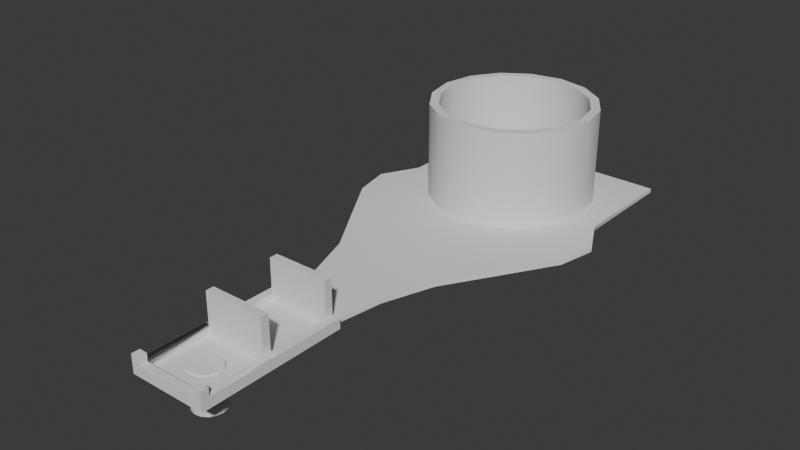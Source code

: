 # Source: SolariumMap01.blend  (saved by Blender 4.0.36; exported with 4.5.12 LTS)
import bpy
from mathutils import Matrix  # noqa: F401  (used for matrix-valued properties, if any)

bpy.ops.wm.read_factory_settings(use_empty=True)
scene = bpy.context.scene
scene.name = 'Scene'

# ---- collections
col_collection = bpy.data.collections.new('Collection'); scene.collection.children.link(col_collection)

# ---- node groups
ng_auto_smooth = bpy.data.node_groups.new('Auto Smooth', 'GeometryNodeTree')
_s = ng_auto_smooth.interface.new_socket(name='Geometry', in_out='OUTPUT', socket_type='NodeSocketGeometry')
_s = ng_auto_smooth.interface.new_socket(name='Geometry', in_out='INPUT', socket_type='NodeSocketGeometry')
_s = ng_auto_smooth.interface.new_socket(name='Angle', in_out='INPUT', socket_type='NodeSocketFloat')
_s.subtype = 'ANGLE'
_s.min_value = 0.0
_s.max_value = 3.142
ng_auto_smooth.is_modifier = True
_N = ng_auto_smooth.nodes; _L = ng_auto_smooth.links
n0 = _N.new('NodeGroupOutput'); n0.name = 'Group Output'; n0.location = (480, -100)
n1 = _N.new('NodeGroupInput'); n1.name = 'Group Input'; n1.location = (-420, -300)
n2 = _N.new('NodeGroupInput'); n2.name = 'Group Input.001'; n2.location = (-60, -100)
n3 = _N.new('GeometryNodeSetShadeSmooth'); n3.name = 'Set Shade Smooth'; n3.location = (120, -100)
n3.domain = 'EDGE'
n4 = _N.new('GeometryNodeSetShadeSmooth'); n4.name = 'Set Shade Smooth.001'; n4.location = (300, -100)
n5 = _N.new('GeometryNodeInputMeshEdgeAngle'); n5.name = 'Edge Angle'; n5.location = (-420, -220)
n6 = _N.new('GeometryNodeInputEdgeSmooth'); n6.name = 'Is Edge Smooth'; n6.location = (-60, -160)
n7 = _N.new('GeometryNodeInputShadeSmooth'); n7.name = 'Is Face Smooth'; n7.location = (-240, -340)
n8 = _N.new('FunctionNodeBooleanMath'); n8.name = 'Boolean Math'; n8.location = (-60, -220)
n9 = _N.new('FunctionNodeCompare'); n9.name = 'Compare'; n9.location = (-240, -180)
n9.operation = 'LESS_EQUAL'
_L.new(n5.outputs[0], n9.inputs[0])
_L.new(n4.outputs[0], n0.inputs[0])
_L.new(n1.outputs[1], n9.inputs[1])
_L.new(n9.outputs[0], n8.inputs[0])
_L.new(n7.outputs[0], n8.inputs[1])
_L.new(n2.outputs[0], n3.inputs[0])
_L.new(n6.outputs[0], n3.inputs[1])
_L.new(n3.outputs[0], n4.inputs[0])
_L.new(n8.outputs[0], n3.inputs[2])
n0.is_active_output = True

# ---- world
world_world = bpy.data.worlds.new('World'); scene.world = world_world
world_world.use_nodes = True; world_world.node_tree.nodes.clear()
_N = world_world.node_tree.nodes; _L = world_world.node_tree.links
n0 = _N.new('ShaderNodeOutputWorld'); n0.name = 'World Output'; n0.location = (300, 300)
n1 = _N.new('ShaderNodeBackground'); n1.name = 'Background'; n1.location = (10, 300)
n1.inputs[0].default_value = (0.05088, 0.05088, 0.05088, 1.0)
_L.new(n1.outputs[0], n0.inputs[0])
n0.is_active_output = True
world_world.color = (0.05088, 0.05088, 0.05088)
world_world.use_sun_shadow = False
world_world.sun_shadow_jitter_overblur = 0.0

# ---- meshes
me_cylinder_005 = bpy.data.meshes.new('Cylinder.005')
me_cylinder_005.from_pydata([(1.194e-08, -1.806, -4.298), (-0.7221, -1.662, -4.298), (-1.334, -1.253, -4.298), (-1.743, -0.6411, -4.298), (-1.887, 0.08102, -4.298), (-1.743, 0.8031, -4.298), (-1.334, 1.415, -4.298), (-0.7221, 1.824, -4.298), (1.194e-08, 1.968, -4.298), (0.7221, 1.824, -4.298), (1.334, 1.415, -4.298), (1.743, 0.8031, -4.298), (1.887, 0.08102, -4.298), (1.743, -0.6411, -4.298), (1.334, -1.253, -4.298), (0.7221, -1.662, -4.298), (-3.75, -3.669, -0.2706), (-3.75, -3.669, 0.2294), (-3.75, 3.831, -0.2706), (-3.75, 3.831, 0.2294), (3.75, -3.669, -0.2706), (3.75, -3.669, 0.2294), (3.75, 3.831, -0.2706), (3.75, 3.831, 0.2294), (-0.7221, -1.662, 0.2294), (-0.7221, -1.662, -0.2706), (1.194e-08, -1.806, 0.2294), (1.194e-08, -1.806, -0.2706), (1.887, 0.08102, 0.2294), (1.887, 0.08102, -0.2706), (1.334, 1.415, 0.2294), (1.334, 1.415, -0.2706), (-1.334, 1.415, 0.2294), (-1.334, 1.415, -0.2706), (0.7221, 1.824, 0.2294), (0.7221, 1.824, -0.2706), (1.743, 0.8031, 0.2294), (1.743, 0.8031, -0.2706), (-0.7221, 1.824, 0.2294), (-0.7221, 1.824, -0.2706), (-1.887, 0.08102, 0.2294), (-1.887, 0.08102, -0.2706), (0.7221, -1.662, 0.2294), (0.7221, -1.662, -0.2706), (1.334, -1.253, 0.2294), (1.334, -1.253, -0.2706), (-1.743, 0.8031, 0.2294), (-1.743, 0.8031, -0.2706), (-1.743, -0.6411, 0.2294), (-1.743, -0.6411, -0.2706), (-1.334, -1.253, 0.2294), (-1.334, -1.253, -0.2706), (1.743, -0.6411, 0.2294), (1.743, -0.6411, -0.2706), (1.194e-08, 1.968, 0.2294), (1.194e-08, 1.968, -0.2706), (-4.75, 3.831, -0.2706), (-4.75, -3.669, -0.2706), (-4.75, -3.669, 0.2294), (-4.75, 3.831, 0.2294), (-3.75, -4.669, -0.2706), (-3.75, -4.669, 0.2294), (3.75, -4.669, 0.2294), (3.75, -4.669, -0.2706), (4.75, 3.831, 0.2294), (4.75, 3.831, -0.2706), (4.75, -3.669, -0.2706), (4.75, -3.669, 0.2294), (-3.75, -3.669, 1.979), (-3.75, 3.831, 0.9794), (3.75, 3.831, 0.9794), (3.75, -3.669, 0.9794), (-4.75, -3.669, 0.9794), (-4.75, 3.831, 0.9794), (3.75, -4.669, 0.9794), (-3.75, -4.669, 1.979), (4.75, 3.831, 0.9794), (4.75, -3.669, 0.9794), (4.75, -4.669, 0.2294), (-4.75, -4.669, -0.2706), (-4.75, -4.669, 0.2294), (-4.75, -4.669, 0.9794), (4.75, -4.669, -0.2706), (4.75, -4.669, 0.9794), (-3.75, -4.669, 0.9794), (-4.75, -3.669, 1.979), (-3.75, -3.669, 0.9794), (-4.75, -4.669, 1.979), (4.75, -3.669, 1.979), (4.75, -4.669, 1.979), (3.75, -4.669, 1.979), (3.75, -3.669, 1.979), (-3.75, 4.831, 0.2294), (-3.75, 4.831, -0.2706), (3.75, 4.831, -0.2706), (3.75, 4.831, 0.2294), (-4.75, 4.831, 0.2294), (-4.75, 4.831, -0.2706), (4.75, 4.831, 0.2294), (4.75, 4.831, -0.2706), (4.75, 4.831, 0.9794), (-3.75, 4.831, 0.9794), (3.75, 4.831, 0.9794), (-4.75, 4.831, 0.9794), (-3.75, 3.831, 5.229), (3.75, 3.831, 5.229), (-3.75, 4.831, 5.229), (3.75, 4.831, 5.229), (-3.75, 12.33, 0.2294), (-3.75, 12.33, -0.2706), (3.75, 12.33, -0.2706), (3.75, 12.33, 0.2294), (-4.75, 12.33, 0.2294), (-4.75, 12.33, -0.2706), (4.75, 12.33, 0.2294), (4.75, 12.33, -0.2706), (4.75, 12.33, 0.9794), (3.75, 12.33, 0.9794), (-4.75, 12.33, 0.9794), (-3.75, 12.33, 0.9794), (-3.75, 13.33, 0.2294), (-3.75, 13.33, -0.2706), (3.75, 13.33, -0.2706), (3.75, 13.33, 0.2294), (-4.75, 13.33, 0.2294), (-4.75, 13.33, -0.2706), (4.75, 13.33, 0.2294), (4.75, 13.33, -0.2706), (4.75, 13.33, 0.9794), (3.75, 13.33, 0.9794), (-4.75, 13.33, 0.9794), (-3.75, 13.33, 0.9794), (-3.75, 12.33, 5.229), (3.75, 12.33, 5.229), (-3.75, 13.33, 5.229), (3.75, 13.33, 5.229), (3.813, 13.46, 0.2294), (-3.813, 13.46, 0.2294), (3.813, 13.46, -0.2706), (-3.813, 13.46, -0.2706)], [], [(27, 25, 1, 0), (25, 51, 2, 1), (51, 49, 3, 2), (49, 41, 4, 3), (41, 47, 5, 4), (47, 33, 6, 5), (33, 39, 7, 6), (39, 55, 8, 7), (55, 35, 9, 8), (35, 31, 10, 9), (31, 37, 11, 10), (37, 29, 12, 11), (29, 53, 13, 12), (53, 45, 14, 13), (1, 2, 3, 4, 5, 6, 7, 8, 9, 10, 11, 12, 13, 14, 15, 0), (45, 43, 15, 14), (43, 27, 0, 15), (56, 59, 96, 97), (19, 23, 105, 104), (20, 22, 65, 66), (62, 78, 83, 74), (18, 22, 20, 29, 37, 31, 35, 55, 39, 33, 47, 41), (23, 28, 52, 44, 42, 26, 24, 50, 48, 40, 17, 21), (38, 32, 33, 39), (32, 46, 47, 33), (48, 50, 51, 49), (54, 38, 39, 55), (40, 48, 49, 41), (34, 54, 55, 35), (36, 30, 31, 37), (30, 34, 35, 31), (42, 44, 45, 43), (41, 49, 51, 25, 27, 43, 45, 53, 29, 20, 16, 18), (28, 36, 37, 29), (24, 26, 27, 25), (26, 42, 43, 27), (52, 28, 29, 53), (44, 52, 53, 45), (50, 24, 25, 51), (46, 40, 41, 47), (17, 40, 46, 32, 38, 54, 34, 30, 36, 28, 23, 19), (57, 58, 59, 56), (16, 17, 58, 57), (18, 16, 57, 56), (63, 62, 61, 60), (16, 20, 63, 60), (67, 64, 76, 77), (65, 64, 67, 66), (61, 62, 74, 84), (64, 65, 99, 98), (86, 69, 73, 72), (71, 86, 84, 74), (70, 71, 77, 76), (67, 77, 83, 78), (19, 59, 73, 69), (59, 58, 72, 73), (21, 17, 86, 71), (64, 23, 70, 76), (58, 17, 86, 72), (23, 21, 71, 70), (61, 84, 81, 80), (17, 19, 69, 86), (58, 57, 79, 80), (58, 80, 81, 72), (62, 63, 82, 78), (84, 86, 68, 75), (16, 60, 79, 57), (60, 61, 80, 79), (83, 77, 88, 89), (20, 66, 82, 63), (66, 67, 78, 82), (86, 72, 85, 68), (72, 81, 87, 85), (81, 84, 75, 87), (75, 68, 85, 87), (88, 91, 90, 89), (77, 71, 91, 88), (74, 83, 89, 90), (71, 74, 90, 91), (103, 101, 119, 118), (100, 98, 114, 116), (101, 92, 108, 119), (18, 56, 97, 93), (22, 18, 93, 94), (65, 22, 94, 99), (92, 95, 111, 108), (95, 23, 70, 102), (70, 76, 100, 102), (73, 69, 101, 103), (64, 98, 100, 76), (96, 59, 73, 103), (96, 103, 118, 112), (101, 69, 19, 92), (105, 107, 106, 104), (23, 95, 107, 105), (95, 92, 106, 107), (92, 19, 104, 106), (112, 118, 130, 124), (114, 115, 127, 126), (116, 114, 126, 128), (117, 116, 128, 129), (120, 108, 132, 134), (98, 99, 115, 114), (97, 96, 112, 113), (95, 102, 117, 111), (102, 100, 116, 117), (94, 93, 109, 110), (99, 94, 110, 115), (93, 97, 113, 109), (120, 121, 125, 124), (122, 123, 126, 127), (126, 123, 129, 128), (120, 124, 130, 131), (113, 112, 124, 125), (111, 117, 129, 123), (110, 109, 121, 122), (115, 110, 122, 127), (119, 108, 120, 131), (109, 113, 125, 121), (118, 119, 131, 130), (132, 133, 135, 134), (123, 120, 134, 135), (108, 111, 133, 132), (111, 123, 135, 133), (123, 122, 138, 136), (122, 121, 139, 138), (120, 123, 136, 137), (121, 120, 137, 139)])
me_cylinder_005.polygons.foreach_set('use_smooth', [1, 1, 1, 1, 1, 1, 1, 1, 1, 1, 1, 1, 1, 1, 1, 1, 1, 1, 1, 1, 1, 1, 1, 1, 1, 1, 1, 1, 1, 1, 1, 1, 1, 1, 1, 1, 1, 1, 1, 1, 1, 1, 1, 1, 1, 1, 1, 1, 1, 1, 1, 1, 1, 1, 1, 1, 1, 1, 1, 1, 1, 1, 1, 1, 1, 1, 1, 1, 1, 1, 1, 1, 1, 1, 1, 1, 1, 1, 1, 1, 1, 0, 1, 1, 1, 1, 0, 1, 1, 1, 1, 1, 0, 1, 0, 1, 0, 1, 1, 1, 1, 0, 1, 1, 0, 1, 1, 1, 1, 1, 1, 1, 1, 1, 0, 1, 1, 0, 1, 1, 1, 1, 1, 0, 1, 1, 1, 1])
_uv = me_cylinder_005.uv_layers.new(name='UVMap')
_uv.uv.foreach_set('vector', [1.0, 0.5, 0.9375, 0.5, 0.9375, 1.0, 1.0, 1.0, 0.9375, 0.5, 0.875, 0.5, 0.875, 1.0, 0.9375, 1.0, 0.875, 0.5, 0.8125, 0.5, 0.8125, 1.0, 0.875, 1.0, 0.8125, 0.5, 0.75, 0.5, 0.75, 1.0, 0.8125, 1.0, 0.75, 0.5, 0.6875, 0.5, 0.6875, 1.0, 0.75, 1.0, 0.6875, 0.5, 0.625, 0.5, 0.625, 1.0, 0.6875, 1.0, 0.625, 0.5, 0.5625, 0.5, 0.5625, 1.0, 0.625, 1.0, 0.5625, 0.5, 0.5, 0.5, 0.5, 1.0, 0.5625, 1.0, 0.5, 0.5, 0.4375, 0.5, 0.4375, 1.0, 0.5, 1.0, 0.4375, 0.5, 0.375, 0.5, 0.375, 1.0, 0.4375, 1.0, 0.375, 0.5, 0.3125, 0.5, 0.3125, 1.0, 0.375, 1.0, 0.3125, 0.5, 0.25, 0.5, 0.25, 1.0, 0.3125, 1.0, 0.25, 0.5, 0.1875, 0.5, 0.1875, 1.0, 0.25, 1.0, 0.1875, 0.5, 0.125, 0.5, 0.125, 1.0, 0.1875, 1.0, 0.3418, 0.4717, 0.4197, 0.4197, 0.4717, 0.3418, 0.49, 0.25, 0.4717, 0.1582, 0.4197, 0.08029, 0.3418, 0.02827, 0.25, 0.01, 0.1582, 0.02827, 0.08029, 0.08029, 0.02827, 0.1582, 0.01, 0.25, 0.02827, 0.3418, 0.08029, 0.4197, 0.1582, 0.4717, 0.25, 0.49, 0.125, 0.5, 0.0625, 0.5, 0.0625, 1.0, 0.125, 1.0, 0.0625, 0.5, 0.0, 0.5, 0.0, 1.0, 0.0625, 1.0, 0.375, 0.25, 0.625, 0.25, 0.625, 0.25, 0.375, 0.25, 0.875, 0.5, 0.625, 0.5, 0.625, 0.5, 0.875, 0.5, 0.375, 0.75, 0.375, 0.5, 0.375, 0.5, 0.375, 0.75, 0.625, 0.75, 0.625, 0.75, 0.625, 0.75, 0.625, 0.75, 0.125, 0.5, 0.375, 0.5, 0.375, 0.75, 0.3129, 0.625, 0.3081, 0.6009, 0.2945, 0.5805, 0.2741, 0.5669, 0.25, 0.5621, 0.2259, 0.5669, 0.2055, 0.5805, 0.1919, 0.6009, 0.1871, 0.625, 0.625, 0.5, 0.6871, 0.625, 0.6919, 0.6491, 0.7055, 0.6695, 0.7259, 0.6831, 0.75, 0.6879, 0.7741, 0.6831, 0.7945, 0.6695, 0.8081, 0.6491, 0.8129, 0.625, 0.875, 0.75, 0.625, 0.75, 0.5625, 0.5536, 0.625, 0.5536, 0.625, 0.6199, 0.5625, 0.6199, 0.625, 0.5536, 0.6875, 0.5536, 0.6875, 0.6199, 0.625, 0.6199, 0.8125, 0.5536, 0.875, 0.5536, 0.875, 0.6199, 0.8125, 0.6199, 0.5, 0.5536, 0.5625, 0.5536, 0.5625, 0.6199, 0.5, 0.6199, 0.75, 0.5536, 0.8125, 0.5536, 0.8125, 0.6199, 0.75, 0.6199, 0.4375, 0.5536, 0.5, 0.5536, 0.5, 0.6199, 0.4375, 0.6199, 0.3125, 0.5536, 0.375, 0.5536, 0.375, 0.6199, 0.3125, 0.6199, 0.375, 0.5536, 0.4375, 0.5536, 0.4375, 0.6199, 0.375, 0.6199, 0.0625, 0.5536, 0.125, 0.5536, 0.125, 0.6199, 0.0625, 0.6199, 0.1871, 0.625, 0.1919, 0.6491, 0.2055, 0.6695, 0.2259, 0.6831, 0.25, 0.6879, 0.2741, 0.6831, 0.2945, 0.6695, 0.3081, 0.6491, 0.3129, 0.625, 0.375, 0.75, 0.125, 0.75, 0.125, 0.5, 0.25, 0.5536, 0.3125, 0.5536, 0.3125, 0.6199, 0.25, 0.6199, 0.9375, 0.5536, 1.0, 0.5536, 1.0, 0.6199, 0.9375, 0.6199, 0.0, 0.5536, 0.0625, 0.5536, 0.0625, 0.6199, 0.0, 0.6199, 0.1875, 0.5536, 0.25, 0.5536, 0.25, 0.6199, 0.1875, 0.6199, 0.125, 0.5536, 0.1875, 0.5536, 0.1875, 0.6199, 0.125, 0.6199, 0.875, 0.5536, 0.9375, 0.5536, 0.9375, 0.6199, 0.875, 0.6199, 0.6875, 0.5536, 0.75, 0.5536, 0.75, 0.6199, 0.6875, 0.6199, 0.875, 0.75, 0.8129, 0.625, 0.8081, 0.6009, 0.7945, 0.5805, 0.7741, 0.5669, 0.75, 0.5621, 0.7259, 0.5669, 0.7055, 0.5805, 0.6919, 0.6009, 0.6871, 0.625, 0.625, 0.5, 0.875, 0.5, 0.375, 0.0, 0.625, 0.0, 0.625, 0.25, 0.375, 0.25, 0.375, 1.0, 0.625, 1.0, 0.625, 1.0, 0.375, 1.0, 0.125, 0.5, 0.125, 0.75, 0.125, 0.75, 0.125, 0.5, 0.375, 0.75, 0.625, 0.75, 0.625, 1.0, 0.375, 1.0, 0.125, 0.75, 0.375, 0.75, 0.375, 0.75, 0.125, 0.75, 0.625, 0.75, 0.625, 0.5, 0.625, 0.5, 0.625, 0.75, 0.375, 0.5, 0.625, 0.5, 0.625, 0.75, 0.375, 0.75, 0.625, 1.0, 0.625, 0.75, 0.625, 0.75, 0.625, 1.0, 0.625, 0.5, 0.375, 0.5, 0.375, 0.5, 0.625, 0.5, 0.875, 0.75, 0.875, 0.5, 0.875, 0.5, 0.875, 0.75, 0.625, 0.75, 0.875, 0.75, 0.875, 0.75, 0.625, 0.75, 0.625, 0.5, 0.625, 0.75, 0.625, 0.75, 0.625, 0.5, 0.625, 0.75, 0.625, 0.75, 0.625, 0.75, 0.625, 0.75, 0.625, 0.25, 0.625, 0.25, 0.625, 0.25, 0.625, 0.25, 0.625, 0.25, 0.625, 0.0, 0.625, 0.0, 0.625, 0.25, 0.625, 0.75, 0.875, 0.75, 0.875, 0.75, 0.625, 0.75, 0.625, 0.5, 0.625, 0.5, 0.625, 0.5, 0.625, 0.5, 0.625, 1.0, 0.625, 1.0, 0.625, 1.0, 0.625, 1.0, 0.625, 0.5, 0.625, 0.75, 0.625, 0.75, 0.625, 0.5, 0.625, 1.0, 0.625, 1.0, 0.625, 1.0, 0.625, 1.0, 0.875, 0.75, 0.875, 0.5, 0.875, 0.5, 0.875, 0.75, 0.625, 1.0, 0.375, 1.0, 0.375, 1.0, 0.625, 1.0, 0.625, 1.0, 0.625, 1.0, 0.625, 1.0, 0.625, 1.0, 0.625, 0.75, 0.375, 0.75, 0.375, 0.75, 0.625, 0.75, 0.875, 0.75, 0.875, 0.75, 0.875, 0.75, 0.875, 0.75, 0.125, 0.75, 0.125, 0.75, 0.125, 0.75, 0.125, 0.75, 0.375, 1.0, 0.625, 1.0, 0.625, 1.0, 0.375, 1.0, 0.625, 0.75, 0.625, 0.75, 0.625, 0.75, 0.625, 0.75, 0.375, 0.75, 0.375, 0.75, 0.375, 0.75, 0.375, 0.75, 0.375, 0.75, 0.625, 0.75, 0.625, 0.75, 0.375, 0.75, 0.625, 1.0, 0.625, 1.0, 0.625, 1.0, 0.625, 1.0, 0.625, 1.0, 0.625, 1.0, 0.625, 1.0, 0.625, 1.0, 0.625, 1.0, 0.625, 1.0, 0.625, 1.0, 0.625, 1.0, 0.875, 0.75, 0.875, 0.75, 0.875, 0.75, 0.875, 0.75, 0.625, 0.75, 0.625, 0.75, 0.625, 0.75, 0.625, 0.75, 0.625, 0.75, 0.625, 0.75, 0.625, 0.75, 0.625, 0.75, 0.625, 0.75, 0.625, 0.75, 0.625, 0.75, 0.625, 0.75, 0.625, 0.75, 0.625, 0.75, 0.625, 0.75, 0.625, 0.75, 0.625, 0.25, 0.625, 0.25, 0.625, 0.25, 0.625, 0.25, 0.625, 0.5, 0.625, 0.5, 0.625, 0.5, 0.625, 0.5, 0.0, 0.0, 0.0, 0.0, 0.0, 0.0, 0.0, 0.0, 0.125, 0.5, 0.125, 0.5, 0.125, 0.5, 0.125, 0.5, 0.375, 0.5, 0.125, 0.5, 0.125, 0.5, 0.375, 0.5, 0.375, 0.5, 0.375, 0.5, 0.375, 0.5, 0.375, 0.5, 0.625, 0.25, 0.625, 0.5, 0.625, 0.5, 0.625, 0.25, 0.0, 0.0, 0.0, 0.0, 0.0, 0.0, 0.0, 0.0, 0.625, 0.5, 0.625, 0.5, 0.625, 0.5, 0.625, 0.5, 0.625, 0.25, 0.625, 0.25, 0.625, 0.25, 0.625, 0.25, 0.625, 0.5, 0.625, 0.5, 0.625, 0.5, 0.625, 0.5, 0.625, 0.25, 0.625, 0.25, 0.625, 0.25, 0.625, 0.25, 0.625, 0.25, 0.625, 0.25, 0.625, 0.25, 0.625, 0.25, 0.0, 0.0, 0.0, 0.0, 0.0, 0.0, 0.0, 0.0, 0.0, 0.0, 0.0, 0.0, 0.625, 0.25, 0.0, 0.0, 0.0, 0.0, 0.0, 0.0, 0.0, 0.0, 0.0, 0.0, 0.625, 0.5, 0.625, 0.25, 0.625, 0.25, 0.625, 0.5, 0.0, 0.0, 0.0, 0.0, 0.0, 0.0, 0.0, 0.0, 0.625, 0.25, 0.625, 0.25, 0.625, 0.25, 0.625, 0.25, 0.625, 0.5, 0.375, 0.5, 0.375, 0.5, 0.625, 0.5, 0.625, 0.5, 0.625, 0.5, 0.625, 0.5, 0.625, 0.5, 0.625, 0.5, 0.625, 0.5, 0.625, 0.5, 0.625, 0.5, 0.0, 0.0, 0.0, 0.0, 0.0, 0.0, 0.0, 0.0, 0.625, 0.5, 0.375, 0.5, 0.375, 0.5, 0.625, 0.5, 0.375, 0.25, 0.625, 0.25, 0.625, 0.25, 0.375, 0.25, 0.0, 0.0, 0.0, 0.0, 0.0, 0.0, 0.0, 0.0, 0.625, 0.5, 0.625, 0.5, 0.625, 0.5, 0.625, 0.5, 0.375, 0.5, 0.125, 0.5, 0.125, 0.5, 0.375, 0.5, 0.375, 0.5, 0.375, 0.5, 0.375, 0.5, 0.375, 0.5, 0.125, 0.5, 0.125, 0.5, 0.125, 0.5, 0.125, 0.5, 0.625, 0.25, 0.375, 0.25, 0.375, 0.25, 0.625, 0.25, 0.375, 0.5, 0.625, 0.5, 0.625, 0.5, 0.375, 0.5, 0.625, 0.5, 0.625, 0.5, 0.625, 0.5, 0.625, 0.5, 0.625, 0.25, 0.625, 0.25, 0.625, 0.25, 0.625, 0.25, 0.375, 0.25, 0.625, 0.25, 0.625, 0.25, 0.375, 0.25, 0.0, 0.0, 0.0, 0.0, 0.0, 0.0, 0.0, 0.0, 0.375, 0.5, 0.125, 0.5, 0.125, 0.5, 0.375, 0.5, 0.375, 0.5, 0.375, 0.5, 0.375, 0.5, 0.375, 0.5, 0.0, 0.0, 0.0, 0.0, 0.0, 0.0, 0.0, 0.0, 0.125, 0.5, 0.125, 0.5, 0.125, 0.5, 0.125, 0.5, 0.625, 0.25, 0.625, 0.25, 0.625, 0.25, 0.625, 0.25, 0.625, 0.25, 0.625, 0.5, 0.625, 0.5, 0.625, 0.25, 0.625, 0.5, 0.625, 0.25, 0.625, 0.25, 0.625, 0.5, 0.625, 0.25, 0.625, 0.5, 0.625, 0.5, 0.625, 0.25, 0.0, 0.0, 0.0, 0.0, 0.0, 0.0, 0.0, 0.0, 0.625, 0.5, 0.375, 0.5, 0.375, 0.5, 0.625, 0.5, 0.375, 0.5, 0.125, 0.5, 0.125, 0.5, 0.375, 0.5, 0.625, 0.25, 0.625, 0.5, 0.625, 0.5, 0.625, 0.25, 0.375, 0.25, 0.625, 0.25, 0.625, 0.25, 0.375, 0.25])
me_cylinder_005.update()
me_cylinder_006 = bpy.data.meshes.new('Cylinder.006')
me_cylinder_006.from_pydata([(2.158e-11, 1.879, -0.2487), (1.352e-09, 1.516, 0.3515), (0.719, 1.736, -0.2487), (0.5803, 1.401, 0.3515), (1.329, 1.329, -0.2487), (1.072, 1.072, 0.3515), (1.736, 0.719, -0.2487), (1.401, 0.5803, 0.3515), (1.879, 1.302e-10, -0.2487), (1.516, 1.331e-10, 0.3515), (1.736, -0.719, -0.2487), (1.401, -0.5803, 0.3515), (1.329, -1.329, -0.2487), (1.072, -1.072, 0.3515), (0.719, -1.736, -0.2487), (0.5803, -1.401, 0.3515), (2.158e-11, -1.879, -0.2487), (-3.446e-10, -1.516, 0.3515), (-0.719, -1.736, -0.2487), (-0.5803, -1.401, 0.3515), (-1.329, -1.329, -0.2487), (-1.072, -1.072, 0.3515), (-1.736, -0.719, -0.2487), (-1.401, -0.5803, 0.3515), (-1.879, 1.302e-10, -0.2487), (-1.516, 1.829e-09, 0.3515), (-1.736, 0.719, -0.2487), (-1.401, 0.5803, 0.3515), (-1.329, 1.329, -0.2487), (-1.072, 1.072, 0.3515), (-0.719, 1.736, -0.2487), (-0.5803, 1.401, 0.3515), (0.719, 1.736, 0.2495), (2.158e-11, 1.879, 0.2495), (1.329, 1.329, 0.2495), (1.736, 0.719, 0.2495), (1.879, 1.302e-10, 0.2495), (1.736, -0.719, 0.2495), (1.329, -1.329, 0.2495), (0.719, -1.736, 0.2495), (2.158e-11, -1.879, 0.2495), (-0.719, -1.736, 0.2495), (-1.329, -1.329, 0.2495), (-1.736, -0.719, 0.2495), (-1.879, 1.302e-10, 0.2495), (-1.736, 0.719, 0.2495), (-1.329, 1.329, 0.2495), (-0.719, 1.736, 0.2495), (0.6564, 1.585, 0.3515), (2.158e-11, 1.715, 0.3515), (1.213, 1.213, 0.3515), (1.585, 0.6564, 0.3515), (1.715, 1.302e-10, 0.3515), (1.585, -0.6564, 0.3515), (1.213, -1.213, 0.3515), (0.6564, -1.585, 0.3515), (2.158e-11, -1.715, 0.3515), (-0.6564, -1.585, 0.3515), (-1.213, -1.213, 0.3515), (-1.585, -0.6564, 0.3515), (-1.715, 1.302e-10, 0.3515), (-1.585, 0.6564, 0.3515), (-1.213, 1.213, 0.3515), (-0.6564, 1.585, 0.3515), (0.6008, 1.451, 0.3515), (2.216e-10, 1.57, 0.3515), (1.11, 1.11, 0.3515), (1.451, 0.6008, 0.3515), (1.57, 1.33e-10, 0.3515), (1.451, -0.6008, 0.3515), (1.11, -1.11, 0.3515), (0.6008, -1.451, 0.3515), (2.216e-10, -1.57, 0.3515), (-0.6008, -1.451, 0.3515), (-1.11, -1.11, 0.3515), (-1.451, -0.6008, 0.3515), (-1.57, 1.33e-10, 0.3515), (-1.451, 0.6008, 0.3515), (-1.11, 1.11, 0.3515), (-0.6008, 1.451, 0.3515), (0.6008, 1.451, 0.3172), (2.216e-10, 1.57, 0.3172), (1.11, 1.11, 0.3172), (1.451, 0.6008, 0.3172), (1.57, 1.33e-10, 0.3172), (1.451, -0.6008, 0.3172), (1.11, -1.11, 0.3172), (0.6008, -1.451, 0.3172), (2.216e-10, -1.57, 0.3172), (-0.6008, -1.451, 0.3172), (-1.11, -1.11, 0.3172), (-1.451, -0.6008, 0.3172), (-1.57, 1.33e-10, 0.3172), (-1.451, 0.6008, 0.3172), (-1.11, 1.11, 0.3172), (-0.6008, 1.451, 0.3172), (0.5803, 1.401, 0.3172), (1.352e-09, 1.516, 0.3172), (1.072, 1.072, 0.3172), (1.401, 0.5803, 0.3172), (1.516, 1.331e-10, 0.3172), (1.401, -0.5803, 0.3172), (1.072, -1.072, 0.3172), (0.5803, -1.401, 0.3172), (-3.446e-10, -1.516, 0.3172), (-0.5803, -1.401, 0.3172), (-1.072, -1.072, 0.3172), (-1.401, -0.5803, 0.3172), (-1.516, 1.829e-09, 0.3172), (-1.401, 0.5803, 0.3172), (-1.072, 1.072, 0.3172), (-0.5803, 1.401, 0.3172)], [], [(0, 33, 32, 2), (2, 32, 34, 4), (4, 34, 35, 6), (6, 35, 36, 8), (8, 36, 37, 10), (10, 37, 38, 12), (12, 38, 39, 14), (14, 39, 40, 16), (16, 40, 41, 18), (18, 41, 42, 20), (20, 42, 43, 22), (22, 43, 44, 24), (24, 44, 45, 26), (26, 45, 46, 28), (3, 1, 31, 29, 27, 25, 23, 21, 19, 17, 15, 13, 11, 9, 7, 5), (28, 46, 47, 30), (30, 47, 33, 0), (0, 2, 4, 6, 8, 10, 12, 14, 16, 18, 20, 22, 24, 26, 28, 30), (49, 48, 32, 33), (48, 50, 34, 32), (50, 51, 35, 34), (51, 52, 36, 35), (52, 53, 37, 36), (53, 54, 38, 37), (54, 55, 39, 38), (55, 56, 40, 39), (56, 57, 41, 40), (57, 58, 42, 41), (58, 59, 43, 42), (59, 60, 44, 43), (60, 61, 45, 44), (61, 62, 46, 45), (62, 63, 47, 46), (63, 49, 33, 47), (65, 64, 48, 49), (64, 66, 50, 48), (66, 67, 51, 50), (67, 68, 52, 51), (68, 69, 53, 52), (69, 70, 54, 53), (70, 71, 55, 54), (71, 72, 56, 55), (72, 73, 57, 56), (73, 74, 58, 57), (74, 75, 59, 58), (75, 76, 60, 59), (76, 77, 61, 60), (77, 78, 62, 61), (78, 79, 63, 62), (79, 65, 49, 63), (66, 64, 80, 82), (19, 21, 106, 105), (79, 78, 94, 95), (64, 65, 81, 80), (17, 19, 105, 104), (78, 77, 93, 94), (15, 17, 104, 103), (77, 76, 92, 93), (13, 15, 103, 102), (76, 75, 91, 92), (11, 13, 102, 101), (75, 74, 90, 91), (9, 11, 101, 100), (74, 73, 89, 90), (7, 9, 100, 99), (73, 72, 88, 89), (97, 96, 80, 81), (96, 98, 82, 80), (98, 99, 83, 82), (99, 100, 84, 83), (100, 101, 85, 84), (101, 102, 86, 85), (102, 103, 87, 86), (103, 104, 88, 87), (104, 105, 89, 88), (105, 106, 90, 89), (106, 107, 91, 90), (107, 108, 92, 91), (108, 109, 93, 92), (109, 110, 94, 93), (110, 111, 95, 94), (111, 97, 81, 95), (65, 79, 95, 81), (21, 23, 107, 106), (67, 66, 82, 83), (23, 25, 108, 107), (68, 67, 83, 84), (25, 27, 109, 108), (69, 68, 84, 85), (27, 29, 110, 109), (70, 69, 85, 86), (1, 3, 96, 97), (29, 31, 111, 110), (71, 70, 86, 87), (3, 5, 98, 96), (31, 1, 97, 111), (72, 71, 87, 88), (5, 7, 99, 98)])
me_cylinder_006.polygons.foreach_set('use_smooth', [True] * 98)
_uv = me_cylinder_006.uv_layers.new(name='UVMap')
_uv.uv.foreach_set('vector', [1.0, 0.5, 1.0, 1.0, 0.9375, 1.0, 0.9375, 0.5, 0.9375, 0.5, 0.9375, 1.0, 0.875, 1.0, 0.875, 0.5, 0.875, 0.5, 0.875, 1.0, 0.8125, 1.0, 0.8125, 0.5, 0.8125, 0.5, 0.8125, 1.0, 0.75, 1.0, 0.75, 0.5, 0.75, 0.5, 0.75, 1.0, 0.6875, 1.0, 0.6875, 0.5, 0.6875, 0.5, 0.6875, 1.0, 0.625, 1.0, 0.625, 0.5, 0.625, 0.5, 0.625, 1.0, 0.5625, 1.0, 0.5625, 0.5, 0.5625, 0.5, 0.5625, 1.0, 0.5, 1.0, 0.5, 0.5, 0.5, 0.5, 0.5, 1.0, 0.4375, 1.0, 0.4375, 0.5, 0.4375, 0.5, 0.4375, 1.0, 0.375, 1.0, 0.375, 0.5, 0.375, 0.5, 0.375, 1.0, 0.3125, 1.0, 0.3125, 0.5, 0.3125, 0.5, 0.3125, 1.0, 0.25, 1.0, 0.25, 0.5, 0.25, 0.5, 0.25, 1.0, 0.1875, 1.0, 0.1875, 0.5, 0.1875, 0.5, 0.1875, 1.0, 0.125, 1.0, 0.125, 0.5, 0.32, 0.419, 0.25, 0.4329, 0.18, 0.419, 0.1207, 0.3793, 0.08105, 0.32, 0.06713, 0.25, 0.08105, 0.18, 0.1207, 0.1207, 0.18, 0.08105, 0.25, 0.06713, 0.32, 0.08105, 0.3793, 0.1207, 0.419, 0.18, 0.4329, 0.25, 0.419, 0.32, 0.3793, 0.3793, 0.125, 0.5, 0.125, 1.0, 0.0625, 1.0, 0.0625, 0.5, 0.0625, 0.5, 0.0625, 1.0, 0.0, 1.0, 0.0, 0.5, 0.75, 0.49, 0.8418, 0.4717, 0.9197, 0.4197, 0.9717, 0.3418, 0.99, 0.25, 0.9717, 0.1582, 0.9197, 0.08029, 0.8418, 0.02827, 0.75, 0.01, 0.6582, 0.02827, 0.5803, 0.08029, 0.5283, 0.1582, 0.51, 0.25, 0.5283, 0.3418, 0.5803, 0.4197, 0.6582, 0.4717, 0.25, 0.4691, 0.3338, 0.4524, 0.3418, 0.4717, 0.25, 0.49, 0.3338, 0.4524, 0.4049, 0.4049, 0.4197, 0.4197, 0.3418, 0.4717, 0.4049, 0.4049, 0.4524, 0.3338, 0.4717, 0.3418, 0.4197, 0.4197, 0.4524, 0.3338, 0.4691, 0.25, 0.49, 0.25, 0.4717, 0.3418, 0.4691, 0.25, 0.4524, 0.1662, 0.4717, 0.1582, 0.49, 0.25, 0.4524, 0.1662, 0.4049, 0.09509, 0.4197, 0.08029, 0.4717, 0.1582, 0.4049, 0.09509, 0.3338, 0.0476, 0.3418, 0.02827, 0.4197, 0.08029, 0.3338, 0.0476, 0.25, 0.03092, 0.25, 0.01, 0.3418, 0.02827, 0.25, 0.03092, 0.1662, 0.0476, 0.1582, 0.02827, 0.25, 0.01, 0.1662, 0.0476, 0.09509, 0.09509, 0.08029, 0.08029, 0.1582, 0.02827, 0.09509, 0.09509, 0.0476, 0.1662, 0.02827, 0.1582, 0.08029, 0.08029, 0.0476, 0.1662, 0.03092, 0.25, 0.01, 0.25, 0.02827, 0.1582, 0.03092, 0.25, 0.0476, 0.3338, 0.02827, 0.3418, 0.01, 0.25, 0.0476, 0.3338, 0.09509, 0.4049, 0.08029, 0.4197, 0.02827, 0.3418, 0.09509, 0.4049, 0.1662, 0.4524, 0.1582, 0.4717, 0.08029, 0.4197, 0.1662, 0.4524, 0.25, 0.4691, 0.25, 0.49, 0.1582, 0.4717, 0.25, 0.4463, 0.3251, 0.4314, 0.3338, 0.4524, 0.25, 0.4691, 0.3251, 0.4314, 0.3888, 0.3888, 0.4049, 0.4049, 0.3338, 0.4524, 0.3888, 0.3888, 0.4314, 0.3251, 0.4524, 0.3338, 0.4049, 0.4049, 0.4314, 0.3251, 0.4463, 0.25, 0.4691, 0.25, 0.4524, 0.3338, 0.4463, 0.25, 0.4314, 0.1749, 0.4524, 0.1662, 0.4691, 0.25, 0.4314, 0.1749, 0.3888, 0.1112, 0.4049, 0.09509, 0.4524, 0.1662, 0.3888, 0.1112, 0.3251, 0.06861, 0.3338, 0.0476, 0.4049, 0.09509, 0.3251, 0.06861, 0.25, 0.05366, 0.25, 0.03092, 0.3338, 0.0476, 0.25, 0.05366, 0.1749, 0.06861, 0.1662, 0.0476, 0.25, 0.03092, 0.1749, 0.06861, 0.1112, 0.1112, 0.09509, 0.09509, 0.1662, 0.0476, 0.1112, 0.1112, 0.06861, 0.1749, 0.0476, 0.1662, 0.09509, 0.09509, 0.06861, 0.1749, 0.05366, 0.25, 0.03092, 0.25, 0.0476, 0.1662, 0.05366, 0.25, 0.06861, 0.3251, 0.0476, 0.3338, 0.03092, 0.25, 0.06861, 0.3251, 0.1112, 0.3888, 0.09509, 0.4049, 0.0476, 0.3338, 0.1112, 0.3888, 0.1749, 0.4314, 0.1662, 0.4524, 0.09509, 0.4049, 0.1749, 0.4314, 0.25, 0.4463, 0.25, 0.4691, 0.1662, 0.4524, 0.3888, 0.3888, 0.3251, 0.4314, 0.3251, 0.4314, 0.3888, 0.3888, 0.18, 0.08105, 0.1207, 0.1207, 0.1207, 0.1207, 0.18, 0.08105, 0.1749, 0.4314, 0.1112, 0.3888, 0.1112, 0.3888, 0.1749, 0.4314, 0.3251, 0.4314, 0.25, 0.4463, 0.25, 0.4463, 0.3251, 0.4314, 0.25, 0.06713, 0.18, 0.08105, 0.18, 0.08105, 0.25, 0.06713, 0.1112, 0.3888, 0.06861, 0.3251, 0.06861, 0.3251, 0.1112, 0.3888, 0.32, 0.08105, 0.25, 0.06713, 0.25, 0.06713, 0.32, 0.08105, 0.06861, 0.3251, 0.05366, 0.25, 0.05366, 0.25, 0.06861, 0.3251, 0.3793, 0.1207, 0.32, 0.08105, 0.32, 0.08105, 0.3793, 0.1207, 0.05366, 0.25, 0.06861, 0.1749, 0.06861, 0.1749, 0.05366, 0.25, 0.419, 0.18, 0.3793, 0.1207, 0.3793, 0.1207, 0.419, 0.18, 0.06861, 0.1749, 0.1112, 0.1112, 0.1112, 0.1112, 0.06861, 0.1749, 0.4329, 0.25, 0.419, 0.18, 0.419, 0.18, 0.4329, 0.25, 0.1112, 0.1112, 0.1749, 0.06861, 0.1749, 0.06861, 0.1112, 0.1112, 0.419, 0.32, 0.4329, 0.25, 0.4329, 0.25, 0.419, 0.32, 0.1749, 0.06861, 0.25, 0.05366, 0.25, 0.05366, 0.1749, 0.06861, 0.25, 0.4329, 0.32, 0.419, 0.3251, 0.4314, 0.25, 0.4463, 0.32, 0.419, 0.3793, 0.3793, 0.3888, 0.3888, 0.3251, 0.4314, 0.3793, 0.3793, 0.419, 0.32, 0.4314, 0.3251, 0.3888, 0.3888, 0.419, 0.32, 0.4329, 0.25, 0.4463, 0.25, 0.4314, 0.3251, 0.4329, 0.25, 0.419, 0.18, 0.4314, 0.1749, 0.4463, 0.25, 0.419, 0.18, 0.3793, 0.1207, 0.3888, 0.1112, 0.4314, 0.1749, 0.3793, 0.1207, 0.32, 0.08105, 0.3251, 0.06861, 0.3888, 0.1112, 0.32, 0.08105, 0.25, 0.06713, 0.25, 0.05366, 0.3251, 0.06861, 0.25, 0.06713, 0.18, 0.08105, 0.1749, 0.06861, 0.25, 0.05366, 0.18, 0.08105, 0.1207, 0.1207, 0.1112, 0.1112, 0.1749, 0.06861, 0.1207, 0.1207, 0.08105, 0.18, 0.06861, 0.1749, 0.1112, 0.1112, 0.08105, 0.18, 0.06713, 0.25, 0.05366, 0.25, 0.06861, 0.1749, 0.06713, 0.25, 0.08105, 0.32, 0.06861, 0.3251, 0.05366, 0.25, 0.08105, 0.32, 0.1207, 0.3793, 0.1112, 0.3888, 0.06861, 0.3251, 0.1207, 0.3793, 0.18, 0.419, 0.1749, 0.4314, 0.1112, 0.3888, 0.18, 0.419, 0.25, 0.4329, 0.25, 0.4463, 0.1749, 0.4314, 0.25, 0.4463, 0.1749, 0.4314, 0.1749, 0.4314, 0.25, 0.4463, 0.1207, 0.1207, 0.08105, 0.18, 0.08105, 0.18, 0.1207, 0.1207, 0.4314, 0.3251, 0.3888, 0.3888, 0.3888, 0.3888, 0.4314, 0.3251, 0.08105, 0.18, 0.06713, 0.25, 0.06713, 0.25, 0.08105, 0.18, 0.4463, 0.25, 0.4314, 0.3251, 0.4314, 0.3251, 0.4463, 0.25, 0.06713, 0.25, 0.08105, 0.32, 0.08105, 0.32, 0.06713, 0.25, 0.4314, 0.1749, 0.4463, 0.25, 0.4463, 0.25, 0.4314, 0.1749, 0.08105, 0.32, 0.1207, 0.3793, 0.1207, 0.3793, 0.08105, 0.32, 0.3888, 0.1112, 0.4314, 0.1749, 0.4314, 0.1749, 0.3888, 0.1112, 0.25, 0.4329, 0.32, 0.419, 0.32, 0.419, 0.25, 0.4329, 0.1207, 0.3793, 0.18, 0.419, 0.18, 0.419, 0.1207, 0.3793, 0.3251, 0.06861, 0.3888, 0.1112, 0.3888, 0.1112, 0.3251, 0.06861, 0.32, 0.419, 0.3793, 0.3793, 0.3793, 0.3793, 0.32, 0.419, 0.18, 0.419, 0.25, 0.4329, 0.25, 0.4329, 0.18, 0.419, 0.25, 0.05366, 0.3251, 0.06861, 0.3251, 0.06861, 0.25, 0.05366, 0.3793, 0.3793, 0.419, 0.32, 0.419, 0.32, 0.3793, 0.3793])
me_cylinder_006.update()
me_cylinder_007 = bpy.data.meshes.new('Cylinder.007')
me_cylinder_007.from_pydata([(-14.54, 38.44, 0.2294), (-14.54, 38.44, -0.2706), (-13.08, 47.8, 0.2294), (-13.08, 47.8, -0.2706), (-4.707, 19.61, -0.2706), (-6.864, 25.89, -0.2706), (-10.71, 32.16, -0.2706), (-10.71, 32.16, 0.2294), (-6.864, 25.89, 0.2294), (-4.707, 19.61, 0.2294), (-3.813, 13.46, 0.2294), (-3.813, 13.46, -0.2706), (0.0, 38.44, -0.2706), (0.0, 38.44, 0.2294), (0.0, 47.8, -0.2706), (0.0, 47.8, 0.2294), (0.0, 19.61, 0.2294), (0.0, 25.89, 0.2294), (0.0, 32.16, 0.2294), (0.0, 19.61, -0.2706), (0.0, 25.89, -0.2706), (0.0, 32.16, -0.2706), (0.0, 13.46, -0.2706), (0.0, 13.46, 0.2294), (-15.52, 43.12, -0.2706), (-15.52, 43.12, 0.2294), (0.0, 43.12, 0.2294), (0.0, 43.12, -0.2706), (-13.08, 61.25, 0.2294), (-13.08, 61.25, -0.2706), (0.0, 61.25, -0.2706), (0.0, 61.25, 0.2294)], [], [(27, 24, 3, 14), (21, 6, 1, 12), (6, 7, 0, 1), (24, 25, 2, 3), (11, 10, 9, 4), (4, 9, 8, 5), (5, 8, 7, 6), (22, 11, 4, 19), (19, 4, 5, 20), (20, 5, 6, 21), (8, 17, 18, 7), (9, 16, 17, 8), (10, 23, 16, 9), (25, 26, 15, 2), (3, 2, 28, 29), (7, 18, 13, 0), (0, 13, 26, 25), (1, 0, 25, 24), (12, 1, 24, 27), (29, 28, 31, 30), (2, 15, 31, 28), (14, 3, 29, 30)])
me_cylinder_007.polygons.foreach_set('use_smooth', [True] * 22)
_uv = me_cylinder_007.uv_layers.new(name='UVMap')
_uv.uv.foreach_set('vector', [0.25, 0.5, 0.125, 0.5, 0.125, 0.5, 0.25, 0.5, 0.25, 0.5, 0.125, 0.5, 0.125, 0.5, 0.25, 0.5, 0.375, 0.25, 0.625, 0.25, 0.625, 0.25, 0.375, 0.25, 0.375, 0.25, 0.625, 0.25, 0.625, 0.25, 0.375, 0.25, 0.375, 0.25, 0.625, 0.25, 0.625, 0.25, 0.375, 0.25, 0.375, 0.25, 0.625, 0.25, 0.625, 0.25, 0.375, 0.25, 0.375, 0.25, 0.625, 0.25, 0.625, 0.25, 0.375, 0.25, 0.25, 0.5, 0.125, 0.5, 0.125, 0.5, 0.25, 0.5, 0.25, 0.5, 0.125, 0.5, 0.125, 0.5, 0.25, 0.5, 0.25, 0.5, 0.125, 0.5, 0.125, 0.5, 0.25, 0.5, 0.625, 0.25, 0.625, 0.375, 0.625, 0.375, 0.625, 0.25, 0.625, 0.25, 0.625, 0.375, 0.625, 0.375, 0.625, 0.25, 0.625, 0.25, 0.625, 0.375, 0.625, 0.375, 0.625, 0.25, 0.625, 0.25, 0.625, 0.375, 0.625, 0.375, 0.625, 0.25, 0.375, 0.25, 0.625, 0.25, 0.625, 0.25, 0.375, 0.25, 0.625, 0.25, 0.625, 0.375, 0.625, 0.375, 0.625, 0.25, 0.625, 0.25, 0.625, 0.375, 0.625, 0.375, 0.625, 0.25, 0.375, 0.25, 0.625, 0.25, 0.625, 0.25, 0.375, 0.25, 0.25, 0.5, 0.125, 0.5, 0.125, 0.5, 0.25, 0.5, 0.375, 0.25, 0.625, 0.25, 0.625, 0.375, 0.375, 0.375, 0.625, 0.25, 0.625, 0.375, 0.625, 0.375, 0.625, 0.25, 0.25, 0.5, 0.125, 0.5, 0.125, 0.5, 0.25, 0.5])
me_cylinder_007.update()
me_cylinder_008 = bpy.data.meshes.new('Cylinder.008')
me_cylinder_008.from_pydata([(0.0, 58.65, -1.359), (0.0, 58.65, 12.0), (3.47, 57.96, -1.359), (3.47, 57.96, 12.0), (6.412, 56.0, -1.359), (6.412, 56.0, 12.0), (8.378, 53.05, -1.359), (8.378, 53.05, 12.0), (9.068, 49.58, -1.359), (9.068, 49.58, 12.0), (8.378, 46.11, -1.359), (8.378, 46.11, 12.0), (6.412, 43.17, -1.359), (6.412, 43.17, 12.0), (3.47, 41.21, -1.359), (3.47, 41.21, 12.0), (0.0, 40.52, -1.359), (0.0, 40.52, 12.0), (-3.47, 41.21, -1.359), (-3.47, 41.21, 12.0), (-6.412, 43.17, -1.359), (-6.412, 43.17, 12.0), (-8.378, 46.11, -1.359), (-8.378, 46.11, 12.0), (-9.068, 49.58, -1.359), (-9.068, 49.58, 12.0), (-8.378, 53.05, -1.359), (-8.378, 53.05, 12.0), (-6.412, 56.0, -1.359), (-6.412, 56.0, 12.0), (-3.47, 57.96, -1.359), (-3.47, 57.96, 12.0), (0.0, 59.78, -1.359), (3.901, 59.0, -1.359), (3.901, 59.0, 12.0), (0.0, 59.78, 12.0), (7.207, 56.79, -1.359), (7.207, 56.79, 12.0), (9.417, 53.49, -1.359), (9.417, 53.49, 12.0), (10.19, 49.58, -1.359), (10.19, 49.58, 12.0), (9.417, 45.68, -1.359), (9.417, 45.68, 12.0), (7.207, 42.38, -1.359), (7.207, 42.38, 12.0), (3.901, 40.17, -1.359), (3.901, 40.17, 12.0), (0.0, 39.39, -1.359), (0.0, 39.39, 12.0), (-3.901, 40.17, -1.359), (-3.901, 40.17, 12.0), (-7.207, 42.38, -1.359), (-7.207, 42.38, 12.0), (-9.417, 45.68, -1.359), (-9.417, 45.68, 12.0), (-10.19, 49.58, -1.359), (-10.19, 49.58, 12.0), (-9.417, 53.49, -1.359), (-9.417, 53.49, 12.0), (-7.207, 56.79, -1.359), (-7.207, 56.79, 12.0), (-3.901, 59.0, -1.359), (-3.901, 59.0, 12.0)], [], [(32, 35, 34, 33), (33, 34, 37, 36), (36, 37, 39, 38), (38, 39, 41, 40), (40, 41, 43, 42), (42, 43, 45, 44), (44, 45, 47, 46), (46, 47, 49, 48), (48, 49, 51, 50), (50, 51, 53, 52), (52, 53, 55, 54), (54, 55, 57, 56), (56, 57, 59, 58), (58, 59, 61, 60), (60, 61, 63, 62), (62, 63, 35, 32), (2, 0, 32, 33), (1, 3, 34, 35), (4, 2, 33, 36), (3, 5, 37, 34), (6, 4, 36, 38), (5, 7, 39, 37), (8, 6, 38, 40), (7, 9, 41, 39), (10, 8, 40, 42), (9, 11, 43, 41), (12, 10, 42, 44), (11, 13, 45, 43), (14, 12, 44, 46), (13, 15, 47, 45), (16, 14, 46, 48), (15, 17, 49, 47), (18, 16, 48, 50), (17, 19, 51, 49), (20, 18, 50, 52), (19, 21, 53, 51), (22, 20, 52, 54), (21, 23, 55, 53), (24, 22, 54, 56), (23, 25, 57, 55), (26, 24, 56, 58), (25, 27, 59, 57), (28, 26, 58, 60), (27, 29, 61, 59), (30, 28, 60, 62), (29, 31, 63, 61), (0, 30, 62, 32), (31, 1, 35, 63), (0, 2, 3, 1), (12, 14, 15, 13), (26, 28, 29, 27), (14, 16, 17, 15), (28, 30, 31, 29), (2, 4, 5, 3), (16, 18, 19, 17), (30, 0, 1, 31), (4, 6, 7, 5), (18, 20, 21, 19), (6, 8, 9, 7), (20, 22, 23, 21), (8, 10, 11, 9), (22, 24, 25, 23), (10, 12, 13, 11), (24, 26, 27, 25)])
me_cylinder_008.polygons.foreach_set('use_smooth', [True] * 64)
_uv = me_cylinder_008.uv_layers.new(name='UVMap')
_uv.uv.foreach_set('vector', [1.0, 0.5, 1.0, 1.0, 0.9375, 1.0, 0.9375, 0.5, 0.9375, 0.5, 0.9375, 1.0, 0.875, 1.0, 0.875, 0.5, 0.875, 0.5, 0.875, 1.0, 0.8125, 1.0, 0.8125, 0.5, 0.8125, 0.5, 0.8125, 1.0, 0.75, 1.0, 0.75, 0.5, 0.75, 0.5, 0.75, 1.0, 0.6875, 1.0, 0.6875, 0.5, 0.6875, 0.5, 0.6875, 1.0, 0.625, 1.0, 0.625, 0.5, 0.625, 0.5, 0.625, 1.0, 0.5625, 1.0, 0.5625, 0.5, 0.5625, 0.5, 0.5625, 1.0, 0.5, 1.0, 0.5, 0.5, 0.5, 0.5, 0.5, 1.0, 0.4375, 1.0, 0.4375, 0.5, 0.4375, 0.5, 0.4375, 1.0, 0.375, 1.0, 0.375, 0.5, 0.375, 0.5, 0.375, 1.0, 0.3125, 1.0, 0.3125, 0.5, 0.3125, 0.5, 0.3125, 1.0, 0.25, 1.0, 0.25, 0.5, 0.25, 0.5, 0.25, 1.0, 0.1875, 1.0, 0.1875, 0.5, 0.1875, 0.5, 0.1875, 1.0, 0.125, 1.0, 0.125, 0.5, 0.125, 0.5, 0.125, 1.0, 0.0625, 1.0, 0.0625, 0.5, 0.0625, 0.5, 0.0625, 1.0, 0.0, 1.0, 0.0, 0.5, 0.8317, 0.4473, 0.75, 0.4635, 0.75, 0.49, 0.8418, 0.4717, 0.25, 0.4635, 0.3317, 0.4473, 0.3418, 0.4717, 0.25, 0.49, 0.901, 0.401, 0.8317, 0.4473, 0.8418, 0.4717, 0.9197, 0.4197, 0.3317, 0.4473, 0.401, 0.401, 0.4197, 0.4197, 0.3418, 0.4717, 0.9473, 0.3317, 0.901, 0.401, 0.9197, 0.4197, 0.9717, 0.3418, 0.401, 0.401, 0.4473, 0.3317, 0.4717, 0.3418, 0.4197, 0.4197, 0.9635, 0.25, 0.9473, 0.3317, 0.9717, 0.3418, 0.99, 0.25, 0.4473, 0.3317, 0.4635, 0.25, 0.49, 0.25, 0.4717, 0.3418, 0.9473, 0.1683, 0.9635, 0.25, 0.99, 0.25, 0.9717, 0.1582, 0.4635, 0.25, 0.4473, 0.1683, 0.4717, 0.1582, 0.49, 0.25, 0.901, 0.09902, 0.9473, 0.1683, 0.9717, 0.1582, 0.9197, 0.08029, 0.4473, 0.1683, 0.401, 0.09902, 0.4197, 0.08029, 0.4717, 0.1582, 0.8317, 0.05273, 0.901, 0.09902, 0.9197, 0.08029, 0.8418, 0.02827, 0.401, 0.09902, 0.3317, 0.05273, 0.3418, 0.02827, 0.4197, 0.08029, 0.75, 0.03648, 0.8317, 0.05273, 0.8418, 0.02827, 0.75, 0.01, 0.3317, 0.05273, 0.25, 0.03648, 0.25, 0.01, 0.3418, 0.02827, 0.6683, 0.05273, 0.75, 0.03648, 0.75, 0.01, 0.6582, 0.02827, 0.25, 0.03648, 0.1683, 0.05273, 0.1582, 0.02827, 0.25, 0.01, 0.599, 0.09902, 0.6683, 0.05273, 0.6582, 0.02827, 0.5803, 0.08029, 0.1683, 0.05273, 0.09902, 0.09902, 0.08029, 0.08029, 0.1582, 0.02827, 0.5527, 0.1683, 0.599, 0.09902, 0.5803, 0.08029, 0.5283, 0.1582, 0.09902, 0.09902, 0.05273, 0.1683, 0.02827, 0.1582, 0.08029, 0.08029, 0.5365, 0.25, 0.5527, 0.1683, 0.5283, 0.1582, 0.51, 0.25, 0.05273, 0.1683, 0.03648, 0.25, 0.01, 0.25, 0.02827, 0.1582, 0.5527, 0.3317, 0.5365, 0.25, 0.51, 0.25, 0.5283, 0.3418, 0.03648, 0.25, 0.05273, 0.3317, 0.02827, 0.3418, 0.01, 0.25, 0.599, 0.401, 0.5527, 0.3317, 0.5283, 0.3418, 0.5803, 0.4197, 0.05273, 0.3317, 0.09902, 0.401, 0.08029, 0.4197, 0.02827, 0.3418, 0.6683, 0.4473, 0.599, 0.401, 0.5803, 0.4197, 0.6582, 0.4717, 0.09902, 0.401, 0.1683, 0.4473, 0.1582, 0.4717, 0.08029, 0.4197, 0.75, 0.4635, 0.6683, 0.4473, 0.6582, 0.4717, 0.75, 0.49, 0.1683, 0.4473, 0.25, 0.4635, 0.25, 0.49, 0.1582, 0.4717, 0.75, 0.4635, 0.8317, 0.4473, 0.3317, 0.4473, 0.25, 0.4635, 0.901, 0.09902, 0.8317, 0.05273, 0.3317, 0.05273, 0.401, 0.09902, 0.5527, 0.3317, 0.599, 0.401, 0.09902, 0.401, 0.05273, 0.3317, 0.8317, 0.05273, 0.75, 0.03648, 0.25, 0.03648, 0.3317, 0.05273, 0.599, 0.401, 0.6683, 0.4473, 0.1683, 0.4473, 0.09902, 0.401, 0.8317, 0.4473, 0.901, 0.401, 0.401, 0.401, 0.3317, 0.4473, 0.75, 0.03648, 0.6683, 0.05273, 0.1683, 0.05273, 0.25, 0.03648, 0.6683, 0.4473, 0.75, 0.4635, 0.25, 0.4635, 0.1683, 0.4473, 0.901, 0.401, 0.9473, 0.3317, 0.4473, 0.3317, 0.401, 0.401, 0.6683, 0.05273, 0.599, 0.09902, 0.09902, 0.09902, 0.1683, 0.05273, 0.9473, 0.3317, 0.9635, 0.25, 0.4635, 0.25, 0.4473, 0.3317, 0.599, 0.09902, 0.5527, 0.1683, 0.05273, 0.1683, 0.09902, 0.09902, 0.9635, 0.25, 0.9473, 0.1683, 0.4473, 0.1683, 0.4635, 0.25, 0.5527, 0.1683, 0.5365, 0.25, 0.03648, 0.25, 0.05273, 0.1683, 0.9473, 0.1683, 0.901, 0.09902, 0.401, 0.09902, 0.4473, 0.1683, 0.5365, 0.25, 0.5527, 0.3317, 0.05273, 0.3317, 0.03648, 0.25])
me_cylinder_008.update()

# ---- objects
ob_01_room = bpy.data.objects.new('01_Room', me_cylinder_005)
ob_introplatform = bpy.data.objects.new('IntroPlatform', me_cylinder_006)
ob_02_atrium = bpy.data.objects.new('02_Atrium', me_cylinder_007)
ob_cylinder = bpy.data.objects.new('Cylinder', me_cylinder_008)

# ---- transforms, parenting, visibility, modifiers, constraints
ob_01_room.location = (0.0, 0.0, 0.0)
_m = ob_01_room.modifiers.new('Auto Smooth', 'NODES')
_m.node_group = ng_auto_smooth
_gi = [s.identifier for s in ng_auto_smooth.interface.items_tree if s.item_type == 'SOCKET' and s.in_out == 'INPUT']
_m[_gi[1]] = 0.5236  # Angle
ob_introplatform.location = (0.0, 0.0, 0.0)
_m = ob_introplatform.modifiers.new('Auto Smooth', 'NODES')
_m.node_group = ng_auto_smooth
_gi = [s.identifier for s in ng_auto_smooth.interface.items_tree if s.item_type == 'SOCKET' and s.in_out == 'INPUT']
_m[_gi[1]] = 0.5236  # Angle
ob_02_atrium.location = (0.0, 0.0, 0.0)
_m = ob_02_atrium.modifiers.new('Mirror', 'MIRROR')
_m.use_clip = True
_m = ob_02_atrium.modifiers.new('Auto Smooth', 'NODES')
_m.node_group = ng_auto_smooth
_gi = [s.identifier for s in ng_auto_smooth.interface.items_tree if s.item_type == 'SOCKET' and s.in_out == 'INPUT']
_m[_gi[1]] = 0.5236  # Angle
ob_cylinder.location = (0.0, 0.0, 0.0)
_m = ob_cylinder.modifiers.new('Auto Smooth', 'NODES')
_m.node_group = ng_auto_smooth
_gi = [s.identifier for s in ng_auto_smooth.interface.items_tree if s.item_type == 'SOCKET' and s.in_out == 'INPUT']
_m[_gi[1]] = 0.5236  # Angle

# ---- collection membership
col_collection.objects.link(ob_01_room)
col_collection.objects.link(ob_introplatform)
col_collection.objects.link(ob_02_atrium)
col_collection.objects.link(ob_cylinder)

# ---- scene / render settings (as saved in the file)
scene.frame_start = 1; scene.frame_end = 250; scene.frame_set(1)
scene.render.engine = 'BLENDER_EEVEE_NEXT'
scene.cycles.sampling_pattern = 'TABULATED_SOBOL'
bpy.context.view_layer.update()

# ---- added for rendering (the .blend has no active camera and no usable light): camera, sun
cam_auto = bpy.data.cameras.new('AutoCamera')
cam_auto.lens = 50.0
cam_auto.sensor_width = 36.0
cam_auto.clip_end = 1212.37
ob_auto_camera = bpy.data.objects.new('AutoCamera', cam_auto)
scene.collection.objects.link(ob_auto_camera)
ob_auto_camera.location = (69.081, -54.6081, 59.118)
ob_auto_camera.rotation_euler = (1.09748, -7.21219e-08, 0.694738)
scene.camera = ob_auto_camera
light_auto_sun = bpy.data.lights.new('AutoSun', 'SUN')
light_auto_sun.energy = 3.0
light_auto_sun.angle = 0.0523599
ob_auto_sun = bpy.data.objects.new('AutoSun', light_auto_sun)
scene.collection.objects.link(ob_auto_sun)
ob_auto_sun.rotation_euler = (0.872665, 0.174533, 0.523599)
bpy.context.view_layer.update()
